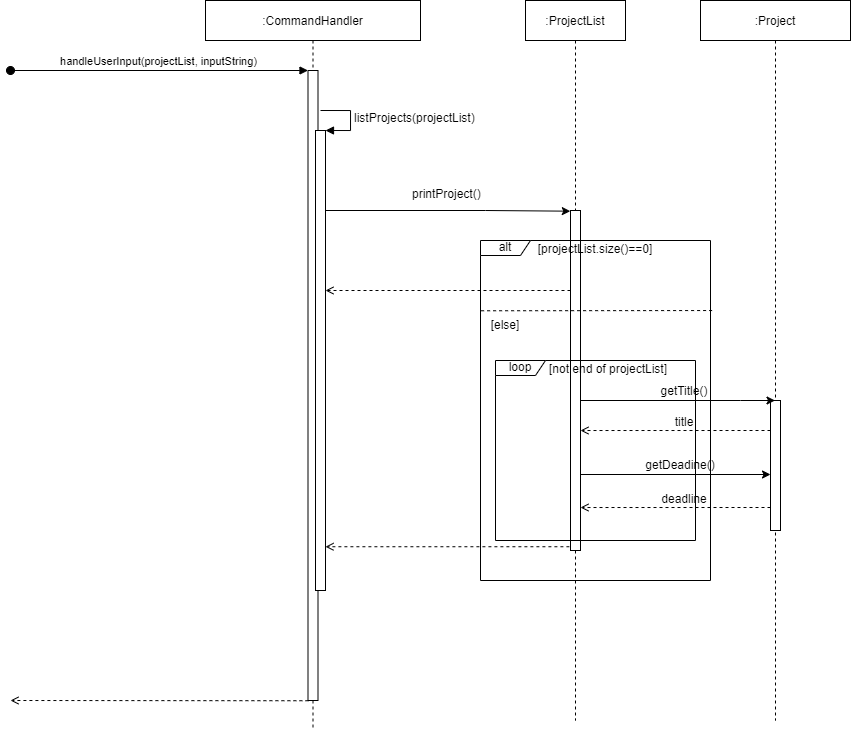

The diagram above was exported from draw.io. Its source (the exported page's mxGraphModel, read from the mxfile embedded in the PNG):
<mxGraphModel dx="813" dy="435" grid="1" gridSize="10" guides="1" tooltips="1" connect="1" arrows="1" fold="1" page="1" pageScale="1" pageWidth="827" pageHeight="1169" math="0" shadow="0">
  <root>
    <mxCell id="0" />
    <mxCell id="1" parent="0" />
    <mxCell id="M8smIpqy_dNx1YnaCuKe-1" value=":CommandHandler" style="shape=umlLifeline;perimeter=lifelinePerimeter;container=1;collapsible=0;recursiveResize=0;rounded=0;shadow=0;strokeWidth=1;" parent="1" vertex="1">
      <mxGeometry x="275" y="80" width="215" height="730" as="geometry" />
    </mxCell>
    <mxCell id="M8smIpqy_dNx1YnaCuKe-2" value="" style="points=[];perimeter=orthogonalPerimeter;rounded=0;shadow=0;strokeWidth=1;" parent="M8smIpqy_dNx1YnaCuKe-1" vertex="1">
      <mxGeometry x="102.5" y="70" width="10" height="630" as="geometry" />
    </mxCell>
    <mxCell id="M8smIpqy_dNx1YnaCuKe-3" value="handleUserInput(projectList, inputString)" style="verticalAlign=bottom;startArrow=oval;endArrow=block;startSize=8;shadow=0;strokeWidth=1;" parent="M8smIpqy_dNx1YnaCuKe-1" target="M8smIpqy_dNx1YnaCuKe-2" edge="1">
      <mxGeometry relative="1" as="geometry">
        <mxPoint x="-195" y="70" as="sourcePoint" />
      </mxGeometry>
    </mxCell>
    <mxCell id="M8smIpqy_dNx1YnaCuKe-4" value="" style="html=1;points=[];perimeter=orthogonalPerimeter;" parent="M8smIpqy_dNx1YnaCuKe-1" vertex="1">
      <mxGeometry x="110" y="130" width="10" height="460" as="geometry" />
    </mxCell>
    <mxCell id="M8smIpqy_dNx1YnaCuKe-5" value="listProjects(projectList)" style="edgeStyle=orthogonalEdgeStyle;html=1;align=left;spacingLeft=2;endArrow=block;rounded=0;entryX=1;entryY=0;" parent="M8smIpqy_dNx1YnaCuKe-1" target="M8smIpqy_dNx1YnaCuKe-4" edge="1">
      <mxGeometry relative="1" as="geometry">
        <mxPoint x="115" y="110" as="sourcePoint" />
        <Array as="points">
          <mxPoint x="145" y="110" />
        </Array>
      </mxGeometry>
    </mxCell>
    <mxCell id="M8smIpqy_dNx1YnaCuKe-17" value="" style="endArrow=classic;html=1;rounded=0;fontSize=10;fontColor=#000000;endSize=6;entryX=-0.02;entryY=0.002;entryDx=0;entryDy=0;entryPerimeter=0;" parent="M8smIpqy_dNx1YnaCuKe-1" target="M8smIpqy_dNx1YnaCuKe-11" edge="1">
      <mxGeometry width="50" height="50" relative="1" as="geometry">
        <mxPoint x="120" y="210" as="sourcePoint" />
        <mxPoint x="370" y="210" as="targetPoint" />
        <Array as="points">
          <mxPoint x="280" y="210" />
        </Array>
      </mxGeometry>
    </mxCell>
    <mxCell id="M8smIpqy_dNx1YnaCuKe-10" value=":ProjectList" style="shape=umlLifeline;perimeter=lifelinePerimeter;container=1;collapsible=0;recursiveResize=0;rounded=0;shadow=0;strokeWidth=1;" parent="1" vertex="1">
      <mxGeometry x="595" y="80" width="100" height="720" as="geometry" />
    </mxCell>
    <mxCell id="M8smIpqy_dNx1YnaCuKe-11" value="" style="points=[];perimeter=orthogonalPerimeter;rounded=0;shadow=0;strokeWidth=1;" parent="M8smIpqy_dNx1YnaCuKe-10" vertex="1">
      <mxGeometry x="45" y="210" width="10" height="340" as="geometry" />
    </mxCell>
    <mxCell id="M8smIpqy_dNx1YnaCuKe-19" value=":Project" style="shape=umlLifeline;perimeter=lifelinePerimeter;container=1;collapsible=0;recursiveResize=0;rounded=0;shadow=0;strokeWidth=1;" parent="1" vertex="1">
      <mxGeometry x="770" y="80" width="150" height="720" as="geometry" />
    </mxCell>
    <mxCell id="M8smIpqy_dNx1YnaCuKe-39" value="alt" style="shape=umlFrame;whiteSpace=wrap;html=1;shadow=0;labelBackgroundColor=none;labelBorderColor=none;sketch=0;fontSize=10;fontColor=#000000;fillColor=#FFFFFF;gradientColor=none;width=50;height=15;" parent="M8smIpqy_dNx1YnaCuKe-19" vertex="1">
      <mxGeometry x="-220" y="240" width="230" height="340" as="geometry" />
    </mxCell>
    <mxCell id="M8smIpqy_dNx1YnaCuKe-20" value="" style="points=[];perimeter=orthogonalPerimeter;rounded=0;shadow=0;strokeWidth=1;" parent="M8smIpqy_dNx1YnaCuKe-19" vertex="1">
      <mxGeometry x="70" y="400" width="10" height="130" as="geometry" />
    </mxCell>
    <mxCell id="M8smIpqy_dNx1YnaCuKe-42" value="" style="endArrow=classic;html=1;rounded=0;fontSize=10;fontColor=#000000;endSize=6;" parent="M8smIpqy_dNx1YnaCuKe-19" edge="1">
      <mxGeometry width="50" height="50" relative="1" as="geometry">
        <mxPoint x="-120" y="400" as="sourcePoint" />
        <mxPoint x="74.5" y="400" as="targetPoint" />
        <Array as="points">
          <mxPoint x="40" y="400" />
        </Array>
      </mxGeometry>
    </mxCell>
    <mxCell id="M8smIpqy_dNx1YnaCuKe-48" value="loop" style="shape=umlFrame;whiteSpace=wrap;html=1;shadow=0;labelBackgroundColor=none;labelBorderColor=none;sketch=0;fontSize=10;fontColor=#000000;fillColor=#FFFFFF;gradientColor=none;width=50;height=15;" parent="M8smIpqy_dNx1YnaCuKe-19" vertex="1">
      <mxGeometry x="-205" y="360" width="200" height="180" as="geometry" />
    </mxCell>
    <mxCell id="M8smIpqy_dNx1YnaCuKe-46" value="" style="endArrow=none;html=1;rounded=0;fontSize=11;entryX=1.016;entryY=0.206;entryDx=0;entryDy=0;entryPerimeter=0;exitX=0.007;exitY=0.251;exitDx=0;exitDy=0;exitPerimeter=0;dashed=1;" parent="M8smIpqy_dNx1YnaCuKe-19" target="M8smIpqy_dNx1YnaCuKe-39" edge="1">
      <mxGeometry width="50" height="50" relative="1" as="geometry">
        <mxPoint x="-219.38999999999987" y="310.28" as="sourcePoint" />
        <mxPoint x="10.840000000000146" y="310.84000000000003" as="targetPoint" />
      </mxGeometry>
    </mxCell>
    <mxCell id="M8smIpqy_dNx1YnaCuKe-49" value="[not end of projectList]" style="text;html=1;strokeColor=none;fillColor=none;align=center;verticalAlign=middle;whiteSpace=wrap;rounded=0;fontSize=11;" parent="M8smIpqy_dNx1YnaCuKe-19" vertex="1">
      <mxGeometry x="-157" y="354" width="130" height="30" as="geometry" />
    </mxCell>
    <mxCell id="M8smIpqy_dNx1YnaCuKe-44" value="getTitle()" style="text;html=1;strokeColor=none;fillColor=none;align=center;verticalAlign=middle;whiteSpace=wrap;rounded=0;fontSize=11;" parent="M8smIpqy_dNx1YnaCuKe-19" vertex="1">
      <mxGeometry x="-46" y="376" width="60" height="30" as="geometry" />
    </mxCell>
    <mxCell id="M8smIpqy_dNx1YnaCuKe-50" value="" style="endArrow=open;html=1;rounded=0;fontSize=11;dashed=1;entryX=0.425;entryY=0.389;entryDx=0;entryDy=0;entryPerimeter=0;endFill=0;" parent="M8smIpqy_dNx1YnaCuKe-19" target="M8smIpqy_dNx1YnaCuKe-48" edge="1">
      <mxGeometry width="50" height="50" relative="1" as="geometry">
        <mxPoint x="70" y="430" as="sourcePoint" />
        <mxPoint x="-175" y="430" as="targetPoint" />
      </mxGeometry>
    </mxCell>
    <mxCell id="M8smIpqy_dNx1YnaCuKe-51" value="title" style="text;html=1;strokeColor=none;fillColor=none;align=center;verticalAlign=middle;whiteSpace=wrap;rounded=0;fontSize=11;" parent="M8smIpqy_dNx1YnaCuKe-19" vertex="1">
      <mxGeometry x="-46" y="407" width="60" height="30" as="geometry" />
    </mxCell>
    <mxCell id="M8smIpqy_dNx1YnaCuKe-52" value="" style="endArrow=classic;html=1;rounded=0;fontSize=10;fontColor=#000000;endSize=6;" parent="M8smIpqy_dNx1YnaCuKe-19" edge="1">
      <mxGeometry width="50" height="50" relative="1" as="geometry">
        <mxPoint x="-120" y="474" as="sourcePoint" />
        <mxPoint x="70" y="474" as="targetPoint" />
        <Array as="points">
          <mxPoint x="35.5" y="474" />
        </Array>
      </mxGeometry>
    </mxCell>
    <mxCell id="M8smIpqy_dNx1YnaCuKe-53" value="getDeadine()" style="text;html=1;strokeColor=none;fillColor=none;align=center;verticalAlign=middle;whiteSpace=wrap;rounded=0;fontSize=11;" parent="M8smIpqy_dNx1YnaCuKe-19" vertex="1">
      <mxGeometry x="-50.5" y="450" width="60" height="30" as="geometry" />
    </mxCell>
    <mxCell id="M8smIpqy_dNx1YnaCuKe-34" value="" style="endArrow=open;endSize=6;dashed=1;html=1;rounded=0;fontSize=10;fontColor=#000000;" parent="1" edge="1">
      <mxGeometry width="160" relative="1" as="geometry">
        <mxPoint x="377.9000000000001" y="780.24" as="sourcePoint" />
        <mxPoint x="80" y="780" as="targetPoint" />
      </mxGeometry>
    </mxCell>
    <mxCell id="M8smIpqy_dNx1YnaCuKe-38" value="&lt;span style=&quot;color: rgb(0 , 0 , 0) ; font-family: &amp;#34;helvetica&amp;#34; ; font-size: 11px ; font-style: normal ; font-weight: 400 ; letter-spacing: normal ; text-align: left ; text-indent: 0px ; text-transform: none ; word-spacing: 0px ; background-color: rgb(255 , 255 , 255) ; display: inline ; float: none&quot;&gt;printProject()&lt;br&gt;&lt;/span&gt;" style="text;whiteSpace=wrap;html=1;" parent="1" vertex="1">
      <mxGeometry x="480" y="260" width="150" height="30" as="geometry" />
    </mxCell>
    <mxCell id="M8smIpqy_dNx1YnaCuKe-41" value="[projectList.size()==0]" style="text;html=1;strokeColor=none;fillColor=none;align=center;verticalAlign=middle;whiteSpace=wrap;rounded=0;fontSize=11;" parent="1" vertex="1">
      <mxGeometry x="600" y="314" width="130" height="30" as="geometry" />
    </mxCell>
    <mxCell id="M8smIpqy_dNx1YnaCuKe-45" value="" style="endArrow=open;html=1;rounded=0;fontSize=11;dashed=1;endFill=0;" parent="1" target="M8smIpqy_dNx1YnaCuKe-4" edge="1">
      <mxGeometry width="50" height="50" relative="1" as="geometry">
        <mxPoint x="640" y="370" as="sourcePoint" />
        <mxPoint x="610" y="340" as="targetPoint" />
      </mxGeometry>
    </mxCell>
    <mxCell id="M8smIpqy_dNx1YnaCuKe-47" value="[else]" style="text;html=1;strokeColor=none;fillColor=none;align=center;verticalAlign=middle;whiteSpace=wrap;rounded=0;fontSize=11;" parent="1" vertex="1">
      <mxGeometry x="510" y="390" width="130" height="30" as="geometry" />
    </mxCell>
    <mxCell id="M8smIpqy_dNx1YnaCuKe-54" value="" style="endArrow=open;html=1;rounded=0;fontSize=11;dashed=1;entryX=0.425;entryY=0.389;entryDx=0;entryDy=0;entryPerimeter=0;endFill=0;" parent="1" edge="1">
      <mxGeometry width="50" height="50" relative="1" as="geometry">
        <mxPoint x="840" y="587" as="sourcePoint" />
        <mxPoint x="650" y="587.0200000000001" as="targetPoint" />
      </mxGeometry>
    </mxCell>
    <mxCell id="M8smIpqy_dNx1YnaCuKe-55" value="deadline" style="text;html=1;strokeColor=none;fillColor=none;align=center;verticalAlign=middle;whiteSpace=wrap;rounded=0;fontSize=11;" parent="1" vertex="1">
      <mxGeometry x="724" y="564" width="60" height="30" as="geometry" />
    </mxCell>
    <mxCell id="M8smIpqy_dNx1YnaCuKe-32" value="" style="endArrow=open;endSize=6;dashed=1;html=1;rounded=0;fontSize=10;fontColor=#000000;" parent="1" target="M8smIpqy_dNx1YnaCuKe-4" edge="1">
      <mxGeometry width="160" relative="1" as="geometry">
        <mxPoint x="638.9000000000001" y="626.24" as="sourcePoint" />
        <mxPoint x="474" y="626" as="targetPoint" />
      </mxGeometry>
    </mxCell>
  </root>
</mxGraphModel>